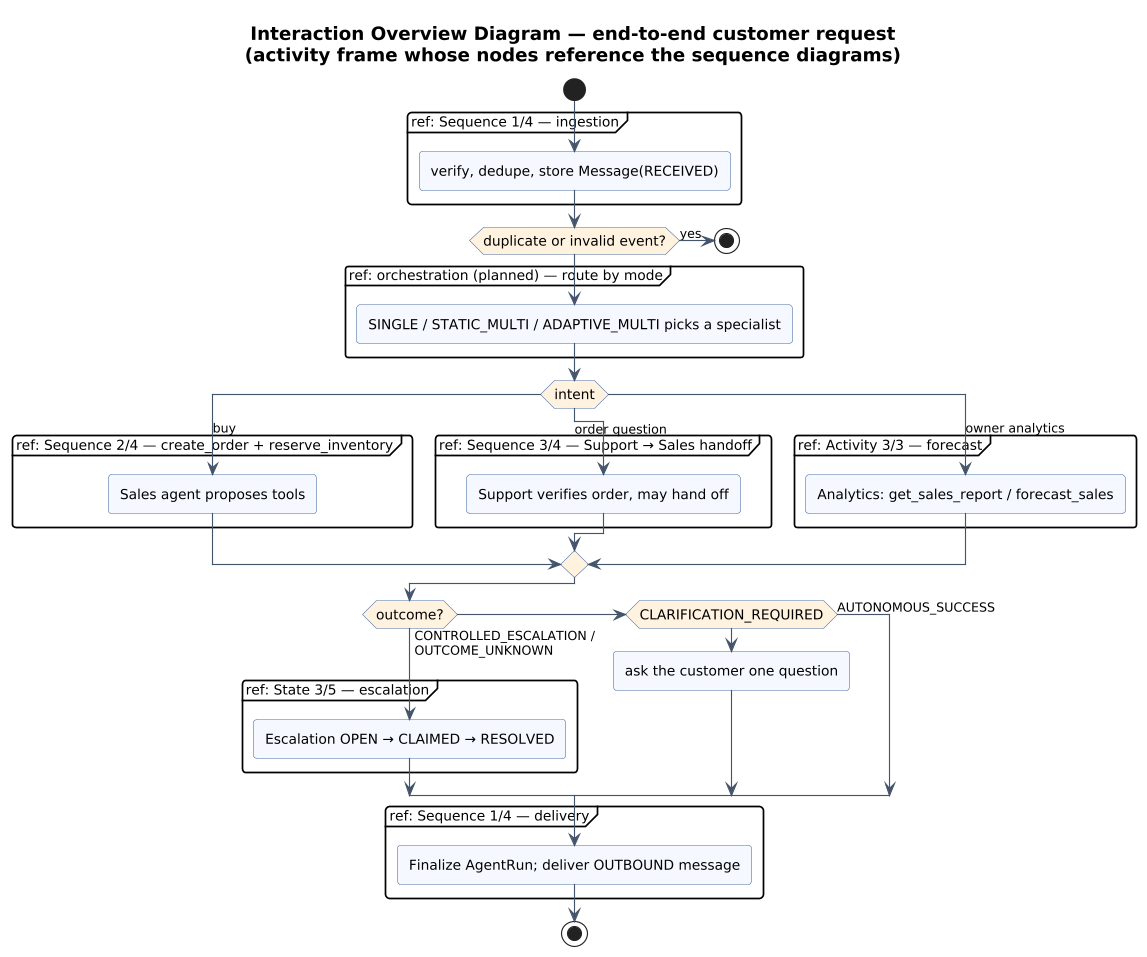

The diagram above was rendered by PlantUML. Its source (embedded in the PNG):
@startuml 25_interaction_overview
!include _style.iuml
title Interaction Overview Diagram — end-to-end customer request\n(activity frame whose nodes reference the sequence diagrams)

start
partition "ref: Sequence 1/4 — ingestion" {
  :verify, dedupe, store Message(RECEIVED);
}
if (duplicate or invalid event?) then (yes)
  stop
endif
partition "ref: orchestration (planned) — route by mode" {
  :SINGLE / STATIC_MULTI / ADAPTIVE_MULTI picks a specialist;
}
switch (intent)
case (buy)
  partition "ref: Sequence 2/4 — create_order + reserve_inventory" {
    :Sales agent proposes tools;
  }
case (order question)
  partition "ref: Sequence 3/4 — Support → Sales handoff" {
    :Support verifies order, may hand off;
  }
case (owner analytics)
  partition "ref: Activity 3/3 — forecast" {
    :Analytics: get_sales_report / forecast_sales;
  }
endswitch
if (outcome?) then (CONTROLLED_ESCALATION /\nOUTCOME_UNKNOWN)
  partition "ref: State 3/5 — escalation" {
    :Escalation OPEN → CLAIMED → RESOLVED;
  }
elseif (CLARIFICATION_REQUIRED) then
  :ask the customer one question;
else (AUTONOMOUS_SUCCESS)
endif
partition "ref: Sequence 1/4 — delivery" {
  :Finalize AgentRun; deliver OUTBOUND message;
}
stop
@enduml